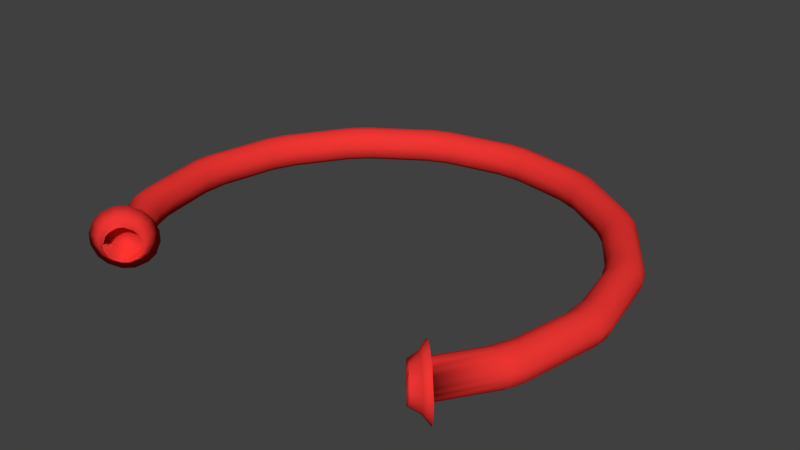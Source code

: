 # Source: devil_ring.blend  (saved by Blender 2.78.0; exported with 4.5.12 LTS)
import bpy
from mathutils import Matrix  # noqa: F401  (used for matrix-valued properties, if any)

bpy.ops.wm.read_factory_settings(use_empty=True)
scene = bpy.context.scene
scene.name = 'Scene'

# ---- collections
col_collection_1 = bpy.data.collections.new('Collection 1'); scene.collection.children.link(col_collection_1)

# ---- materials (node trees are filled in below, after node groups)
mat_material_001 = bpy.data.materials.new('Material.001')
mat_material_001.alpha_threshold = 0.0
mat_material_001.roughness = 0.5

# ---- material node trees
mat_material_001.use_nodes = True; mat_material_001.node_tree.nodes.clear()
_N = mat_material_001.node_tree.nodes; _L = mat_material_001.node_tree.links
n0 = _N.new('ShaderNodeOutputMaterial'); n0.name = 'Material Output'; n0.location = (300, 300)
n1 = _N.new('ShaderNodeBsdfDiffuse'); n1.name = 'Diffuse BSDF'; n1.location = (10, 300)
n1.inputs[0].default_value = (0.8689, 0.0371, 0.03324, 1.0)
_L.new(n1.outputs[0], n0.inputs[0])
n0.is_active_output = True

# ---- world
world_world = bpy.data.worlds.new('World'); scene.world = world_world
world_world.color = (0.05088, 0.05088, 0.05088)
world_world.use_sun_shadow = False
world_world.sun_shadow_jitter_overblur = 0.0
world_world.cycles.sampling_method = 'MANUAL'

# ---- meshes
me_torus = bpy.data.meshes.new('Torus')
me_torus.from_pydata([(1.067, 0.03064, 0.01247), (1.067, -0.03064, 0.01247), (1.067, -0.03064, -0.01247), (1.067, 0.03064, -0.01247), (1.034, -0.0375, 0.06275), (1.052, -0.03283, 0.04556), (1.052, 0.03283, 0.04556), (1.034, 0.0375, 0.06275), (1.001, 0.04305, 0.07526), (0.9763, 0.04924, 0.0745), (0.9763, -0.04924, 0.0745), (1.001, -0.04305, 0.07526), (0.9451, 0.05511, 0.061), (0.9281, 0.05895, 0.04383), (0.9281, -0.05895, 0.04383), (0.9451, -0.05511, 0.061), (0.915, 0.06145, -0.01175), (0.915, -0.06145, -0.01175), (0.915, -0.06145, 0.01175), (0.915, 0.06145, 0.01175), (0.9451, -0.05511, -0.061), (0.9281, -0.05895, -0.04383), (0.9281, 0.05895, -0.04383), (0.9451, 0.05511, -0.061), (0.9763, 0.04924, -0.0745), (1.001, 0.04305, -0.07526), (1.001, -0.04305, -0.07526), (0.9763, -0.04924, -0.0745), (1.034, 0.0375, -0.06275), (1.052, 0.03283, -0.04556), (1.052, -0.03283, -0.04556), (1.034, -0.0375, -0.06275), (0.9971, 0.3799, 0.01247), (0.9971, 0.3799, -0.01247), (0.9737, 0.4365, -0.01247), (0.9737, 0.4365, 0.01247), (0.9849, 0.3724, 0.04556), (0.9598, 0.4331, 0.04556), (0.9408, 0.4303, 0.06275), (0.9695, 0.361, 0.06275), (0.9088, 0.423, 0.07526), (0.8831, 0.4191, 0.0745), (0.9208, 0.3281, 0.0745), (0.9417, 0.3435, 0.07526), (0.852, 0.4126, 0.061), (0.8349, 0.4096, 0.04383), (0.88, 0.3007, 0.04383), (0.8942, 0.3107, 0.061), (0.8688, 0.2934, -0.01175), (0.8688, 0.2934, 0.01175), (0.8218, 0.4069, 0.01175), (0.8218, 0.4069, -0.01175), (0.88, 0.3007, -0.04383), (0.8349, 0.4096, -0.04383), (0.852, 0.4126, -0.061), (0.8942, 0.3107, -0.061), (0.8831, 0.4191, -0.0745), (0.9088, 0.423, -0.07526), (0.9417, 0.3435, -0.07526), (0.9208, 0.3281, -0.0745), (0.9408, 0.4303, -0.06275), (0.9598, 0.4331, -0.04556), (0.9849, 0.3724, -0.04556), (0.9695, 0.361, -0.06275), (0.7759, 0.7325, -0.01247), (0.7325, 0.7759, -0.01247), (0.7325, 0.7759, 0.01247), (0.7759, 0.7325, 0.01247), (0.721, 0.7674, 0.04556), (0.7045, 0.7576, 0.06275), (0.7576, 0.7045, 0.06275), (0.7674, 0.721, 0.04556), (0.6777, 0.7386, 0.07526), (0.6555, 0.7251, 0.0745), (0.7251, 0.6555, 0.0745), (0.7386, 0.6777, 0.07526), (0.7072, 0.6293, 0.061), (0.6293, 0.7072, 0.061), (0.6146, 0.698, 0.04383), (0.698, 0.6146, 0.04383), (0.6904, 0.6035, 0.01175), (0.6035, 0.6904, 0.01175), (0.6035, 0.6904, -0.01175), (0.6904, 0.6035, -0.01175), (0.6146, 0.698, -0.04383), (0.6293, 0.7072, -0.061), (0.7072, 0.6293, -0.061), (0.698, 0.6146, -0.04383), (0.6555, 0.7251, -0.0745), (0.6777, 0.7386, -0.07526), (0.7386, 0.6777, -0.07526), (0.7251, 0.6555, -0.0745), (0.7576, 0.7045, -0.06275), (0.7045, 0.7576, -0.06275), (0.721, 0.7674, -0.04556), (0.7674, 0.721, -0.04556), (0.3799, 0.9971, 0.01247), (0.4365, 0.9737, 0.01247), (0.4365, 0.9737, -0.01247), (0.3799, 0.9971, -0.01247), (0.4331, 0.9598, 0.04556), (0.3724, 0.9849, 0.04556), (0.361, 0.9695, 0.06275), (0.4303, 0.9408, 0.06275), (0.423, 0.9088, 0.07526), (0.3435, 0.9417, 0.07526), (0.3281, 0.9208, 0.0745), (0.4191, 0.8831, 0.0745), (0.4096, 0.8349, 0.04383), (0.4126, 0.852, 0.061), (0.3107, 0.8942, 0.061), (0.3007, 0.88, 0.04383), (0.4069, 0.8218, -0.01175), (0.4069, 0.8218, 0.01175), (0.2934, 0.8688, 0.01175), (0.2934, 0.8688, -0.01175), (0.4096, 0.8349, -0.04383), (0.3007, 0.88, -0.04383), (0.3107, 0.8942, -0.061), (0.4126, 0.852, -0.061), (0.4191, 0.8831, -0.0745), (0.3281, 0.9208, -0.0745), (0.3435, 0.9417, -0.07526), (0.423, 0.9088, -0.07526), (0.4331, 0.9598, -0.04556), (0.4303, 0.9408, -0.06275), (0.361, 0.9695, -0.06275), (0.3724, 0.9849, -0.04556), (0.03064, 1.067, 0.01247), (0.03064, 1.067, -0.01247), (-0.03064, 1.067, -0.01247), (-0.03064, 1.067, 0.01247), (0.0375, 1.034, 0.06275), (0.03283, 1.052, 0.04556), (-0.03283, 1.052, 0.04556), (-0.0375, 1.034, 0.06275), (0.04305, 1.001, 0.07526), (-0.04305, 1.001, 0.07526), (-0.04924, 0.9763, 0.0745), (0.04924, 0.9763, 0.0745), (-0.05895, 0.9281, 0.04383), (0.05895, 0.9281, 0.04383), (0.05511, 0.9451, 0.061), (-0.05511, 0.9451, 0.061), (0.06145, 0.915, -0.01175), (0.06145, 0.915, 0.01175), (-0.06145, 0.915, 0.01175), (-0.06145, 0.915, -0.01175), (-0.05895, 0.9281, -0.04383), (-0.05511, 0.9451, -0.061), (0.05511, 0.9451, -0.061), (0.05895, 0.9281, -0.04383), (0.04924, 0.9763, -0.0745), (-0.04924, 0.9763, -0.0745), (-0.04305, 1.001, -0.07526), (0.04305, 1.001, -0.07526), (-0.0375, 1.034, -0.06275), (-0.03283, 1.052, -0.04556), (0.03283, 1.052, -0.04556), (0.0375, 1.034, -0.06275), (-0.3799, 0.9971, 0.01247), (-0.3799, 0.9971, -0.01247), (-0.4365, 0.9737, -0.01247), (-0.4365, 0.9737, 0.01247), (-0.3724, 0.9849, 0.04556), (-0.4331, 0.9598, 0.04556), (-0.4303, 0.9408, 0.06275), (-0.361, 0.9695, 0.06275), (-0.3435, 0.9417, 0.07526), (-0.423, 0.9088, 0.07526), (-0.4191, 0.8831, 0.0745), (-0.3281, 0.9208, 0.0745), (-0.3007, 0.88, 0.04383), (-0.3107, 0.8942, 0.061), (-0.4126, 0.852, 0.061), (-0.4096, 0.8349, 0.04383), (-0.2934, 0.8688, -0.01175), (-0.2934, 0.8688, 0.01175), (-0.4069, 0.8218, 0.01175), (-0.4069, 0.8218, -0.01175), (-0.3007, 0.88, -0.04383), (-0.4096, 0.8349, -0.04383), (-0.4126, 0.852, -0.061), (-0.3107, 0.8942, -0.061), (-0.3281, 0.9208, -0.0745), (-0.4191, 0.8831, -0.0745), (-0.423, 0.9088, -0.07526), (-0.3435, 0.9417, -0.07526), (-0.361, 0.9695, -0.06275), (-0.4303, 0.9408, -0.06275), (-0.4331, 0.9598, -0.04556), (-0.3724, 0.9849, -0.04556), (-0.7325, 0.7759, -0.01247), (-0.7759, 0.7325, -0.01247), (-0.7759, 0.7325, 0.01247), (-0.7325, 0.7759, 0.01247), (-0.7674, 0.721, 0.04556), (-0.7576, 0.7045, 0.06275), (-0.7045, 0.7576, 0.06275), (-0.721, 0.7674, 0.04556), (-0.7386, 0.6777, 0.07526), (-0.7251, 0.6555, 0.0745), (-0.6555, 0.7251, 0.0745), (-0.6777, 0.7386, 0.07526), (-0.6146, 0.698, 0.04383), (-0.6293, 0.7072, 0.061), (-0.7072, 0.6293, 0.061), (-0.698, 0.6146, 0.04383), (-0.6904, 0.6035, 0.01175), (-0.6904, 0.6035, -0.01175), (-0.6035, 0.6904, -0.01175), (-0.6035, 0.6904, 0.01175), (-0.698, 0.6146, -0.04383), (-0.7072, 0.6293, -0.061), (-0.6293, 0.7072, -0.061), (-0.6146, 0.698, -0.04383), (-0.7251, 0.6555, -0.0745), (-0.7386, 0.6777, -0.07526), (-0.6777, 0.7386, -0.07526), (-0.6555, 0.7251, -0.0745), (-0.7576, 0.7045, -0.06275), (-0.7674, 0.721, -0.04556), (-0.721, 0.7674, -0.04556), (-0.7045, 0.7576, -0.06275), (-0.9971, 0.3799, 0.01247), (-0.9737, 0.4365, 0.01247), (-0.9737, 0.4365, -0.01247), (-0.9971, 0.3799, -0.01247), (-0.9849, 0.3724, 0.04556), (-0.9695, 0.361, 0.06275), (-0.9408, 0.4303, 0.06275), (-0.9598, 0.4331, 0.04556), (-0.9208, 0.3281, 0.0745), (-0.8831, 0.4191, 0.0745), (-0.9088, 0.423, 0.07526), (-0.9417, 0.3435, 0.07526), (-0.88, 0.3007, 0.04383), (-0.8349, 0.4096, 0.04383), (-0.852, 0.4126, 0.061), (-0.8942, 0.3107, 0.061), (-0.8688, 0.2934, 0.01175), (-0.8688, 0.2934, -0.01175), (-0.8218, 0.4069, -0.01175), (-0.8218, 0.4069, 0.01175), (-0.88, 0.3007, -0.04383), (-0.8942, 0.3107, -0.061), (-0.852, 0.4126, -0.061), (-0.8349, 0.4096, -0.04383), (-0.9417, 0.3435, -0.07526), (-0.9088, 0.423, -0.07526), (-0.8831, 0.4191, -0.0745), (-0.9208, 0.3281, -0.0745), (-0.9408, 0.4303, -0.06275), (-0.9695, 0.361, -0.06275), (-0.9849, 0.3724, -0.04556), (-0.9598, 0.4331, -0.04556), (-1.067, -0.03064, 0.01247), (-1.067, 0.03064, 0.01247), (-1.067, 0.03064, -0.01247), (-1.067, -0.03064, -0.01247), (-1.052, 0.03283, 0.04556), (-1.052, -0.03283, 0.04556), (-1.034, -0.0375, 0.06275), (-1.034, 0.0375, 0.06275), (-1.001, 0.04305, 0.07526), (-1.001, -0.04305, 0.07526), (-0.9763, -0.04924, 0.0745), (-0.9763, 0.04924, 0.0745), (-0.9451, -0.05511, 0.061), (-0.9281, -0.05895, 0.04383), (-0.9281, 0.05895, 0.04383), (-0.9451, 0.05511, 0.061), (-0.915, -0.06145, -0.01175), (-0.915, 0.06145, -0.01175), (-0.915, 0.06145, 0.01175), (-0.915, -0.06145, 0.01175), (-0.9281, 0.05895, -0.04383), (-0.9281, -0.05895, -0.04383), (-0.9451, -0.05511, -0.061), (-0.9451, 0.05511, -0.061), (-0.9763, 0.04924, -0.0745), (-0.9763, -0.04924, -0.0745), (-1.001, -0.04305, -0.07526), (-1.001, 0.04305, -0.07526), (-1.034, 0.0375, -0.06275), (-1.034, -0.0375, -0.06275), (-1.052, -0.03283, -0.04556), (-1.052, 0.03283, -0.04556), (-0.9971, -0.3799, 0.01247), (-0.9971, -0.3799, -0.01247), (-0.9737, -0.4365, -0.01247), (-0.9737, -0.4365, 0.01247), (-0.9849, -0.3724, 0.04556), (-0.9598, -0.4331, 0.04556), (-0.9408, -0.4303, 0.06275), (-0.9695, -0.361, 0.06275), (-0.9088, -0.423, 0.07526), (-0.8831, -0.4191, 0.0745), (-0.9208, -0.3281, 0.0745), (-0.9417, -0.3435, 0.07526), (-0.8942, -0.3107, 0.061), (-0.852, -0.4126, 0.061), (-0.8349, -0.4096, 0.04383), (-0.88, -0.3007, 0.04383), (-0.8688, -0.2934, -0.01175), (-0.8688, -0.2934, 0.01175), (-0.8218, -0.4069, 0.01175), (-0.8218, -0.4069, -0.01175), (-0.88, -0.3007, -0.04383), (-0.8349, -0.4096, -0.04383), (-0.852, -0.4126, -0.061), (-0.8942, -0.3107, -0.061), (-0.8831, -0.4191, -0.0745), (-0.9088, -0.423, -0.07526), (-0.9417, -0.3435, -0.07526), (-0.9208, -0.3281, -0.0745), (-0.9849, -0.3724, -0.04556), (-0.9695, -0.361, -0.06275), (-0.9408, -0.4303, -0.06275), (-0.9598, -0.4331, -0.04556), (-0.7759, -0.7325, -0.01247), (-0.7759, -0.7325, 0.01247), (-0.7576, -0.7045, 0.06275), (-0.7674, -0.721, 0.04556), (-0.7251, -0.6555, 0.0745), (-0.7386, -0.6777, 0.07526), (-0.698, -0.6146, 0.04383), (-0.7072, -0.6293, 0.061), (-0.6904, -0.6035, 0.01175), (-0.6904, -0.6035, -0.01175), (-0.7072, -0.6293, -0.061), (-0.698, -0.6146, -0.04383), (-0.7386, -0.6777, -0.07526), (-0.7251, -0.6555, -0.0745), (-0.7674, -0.721, -0.04556), (-0.7576, -0.7045, -0.06275), (0.7759, -0.7325, 0.01247), (0.7759, -0.7325, -0.01247), (0.7674, -0.721, 0.04556), (0.7576, -0.7045, 0.06275), (0.7386, -0.6777, 0.07526), (0.7251, -0.6555, 0.0745), (0.7072, -0.6293, 0.061), (0.698, -0.6146, 0.04383), (0.6904, -0.6035, -0.01175), (0.6904, -0.6035, 0.01175), (0.698, -0.6146, -0.04383), (0.7072, -0.6293, -0.061), (0.7251, -0.6555, -0.0745), (0.7386, -0.6777, -0.07526), (0.7576, -0.7045, -0.06275), (0.7674, -0.721, -0.04556), (0.9737, -0.4365, 0.01247), (0.9737, -0.4365, -0.01247), (0.9971, -0.3799, -0.01247), (0.9971, -0.3799, 0.01247), (0.9849, -0.3724, 0.04556), (0.9695, -0.361, 0.06275), (0.9408, -0.4303, 0.06275), (0.9598, -0.4331, 0.04556), (0.9417, -0.3435, 0.07526), (0.9208, -0.3281, 0.0745), (0.8831, -0.4191, 0.0745), (0.9088, -0.423, 0.07526), (0.852, -0.4126, 0.061), (0.8942, -0.3107, 0.061), (0.88, -0.3007, 0.04383), (0.8349, -0.4096, 0.04383), (0.8218, -0.4069, -0.01175), (0.8218, -0.4069, 0.01175), (0.8688, -0.2934, 0.01175), (0.8688, -0.2934, -0.01175), (0.88, -0.3007, -0.04383), (0.8942, -0.3107, -0.061), (0.852, -0.4126, -0.061), (0.8349, -0.4096, -0.04383), (0.9208, -0.3281, -0.0745), (0.9417, -0.3435, -0.07526), (0.9088, -0.423, -0.07526), (0.8831, -0.4191, -0.0745), (0.9598, -0.4331, -0.04556), (0.9408, -0.4303, -0.06275), (0.9695, -0.361, -0.06275), (0.9849, -0.3724, -0.04556), (-0.8775, -0.7214, -0.02513), (-0.7865, -0.7252, -0.01259), (-0.8294, -0.7146, -0.01738), (-0.8775, -0.7214, 0.02513), (-0.7865, -0.7252, 0.01259), (-0.8294, -0.7146, 0.01738), (-0.8605, -0.7059, 0.08125), (-0.7766, -0.7155, 0.04611), (-0.8171, -0.7026, 0.05919), (-0.8365, -0.6795, 0.1171), (-0.7633, -0.7027, 0.06424), (-0.7998, -0.6849, 0.084), (-0.7962, -0.6407, 0.1405), (-0.7401, -0.6796, 0.07783), (-0.7704, -0.6556, 0.1014), (-0.7604, -0.6049, 0.1405), (-0.7215, -0.661, 0.07783), (-0.7455, -0.6308, 0.1014), (-0.7217, -0.5647, 0.1171), (-0.6985, -0.6379, 0.06432), (-0.7163, -0.6014, 0.08406), (-0.6954, -0.5408, 0.08134), (-0.6859, -0.6248, 0.04624), (-0.6988, -0.5842, 0.05931), (-0.6799, -0.5238, 0.02513), (-0.6761, -0.6149, 0.01259), (-0.6867, -0.572, 0.01739), (-0.6799, -0.5238, -0.02513), (-0.6761, -0.6149, -0.01259), (-0.6867, -0.572, -0.01739), (-0.6954, -0.5408, -0.08134), (-0.6859, -0.6248, -0.04624), (-0.6988, -0.5842, -0.05931), (-0.7217, -0.5647, -0.1171), (-0.6985, -0.6379, -0.06432), (-0.7163, -0.6014, -0.08406), (-0.7604, -0.6049, -0.1405), (-0.7215, -0.661, -0.07783), (-0.7455, -0.6308, -0.1014), (-0.7962, -0.6407, -0.1405), (-0.7401, -0.6796, -0.07783), (-0.7704, -0.6556, -0.1014), (-0.8605, -0.7059, -0.08125), (-0.7766, -0.7155, -0.04611), (-0.8171, -0.7026, -0.05919), (-0.8365, -0.6795, -0.1171), (-0.7633, -0.7027, -0.06424), (-0.7998, -0.6849, -0.084), (0.8775, -0.7214, 0.02513), (0.7865, -0.7252, 0.01259), (0.8294, -0.7146, 0.01738), (0.8775, -0.7214, -0.02513), (0.7865, -0.7252, -0.01259), (0.8294, -0.7146, -0.01738), (0.8365, -0.6795, 0.1171), (0.7633, -0.7027, 0.06424), (0.7998, -0.6849, 0.084), (0.8605, -0.7059, 0.08125), (0.7766, -0.7155, 0.04611), (0.8171, -0.7026, 0.05919), (0.7604, -0.6049, 0.1405), (0.7215, -0.661, 0.07783), (0.7455, -0.6308, 0.1014), (0.7962, -0.6407, 0.1405), (0.7401, -0.6796, 0.07783), (0.7704, -0.6556, 0.1014), (0.6954, -0.5408, 0.08134), (0.6859, -0.6248, 0.04624), (0.6988, -0.5842, 0.05931), (0.7217, -0.5647, 0.1171), (0.6985, -0.6379, 0.06432), (0.7163, -0.6014, 0.08406), (0.6799, -0.5238, -0.02513), (0.6761, -0.6149, -0.01259), (0.6867, -0.572, -0.01739), (0.6799, -0.5238, 0.02513), (0.6761, -0.6149, 0.01259), (0.6867, -0.572, 0.01739), (0.6954, -0.5408, -0.08134), (0.6859, -0.6248, -0.04624), (0.6988, -0.5842, -0.05931), (0.7217, -0.5647, -0.1171), (0.6985, -0.6379, -0.06432), (0.7163, -0.6014, -0.08406), (0.7962, -0.6407, -0.1405), (0.7401, -0.6796, -0.07783), (0.7704, -0.6556, -0.1014), (0.7604, -0.6049, -0.1405), (0.7215, -0.661, -0.07783), (0.7455, -0.6308, -0.1014), (0.8605, -0.7059, -0.08125), (0.7766, -0.7155, -0.04611), (0.8171, -0.7026, -0.05919), (0.8365, -0.6795, -0.1171), (0.7633, -0.7027, -0.06424), (0.7998, -0.6849, -0.084)], [], [(7, 39, 43, 8), (357, 4, 11, 360), (361, 10, 15, 365), (366, 14, 18, 370), (23, 55, 59, 24), (373, 20, 27, 376), (377, 26, 31, 382), (0, 32, 36, 6), (38, 70, 75, 40), (41, 74, 76, 44), (45, 79, 80, 50), (51, 83, 87, 53), (54, 86, 91, 56), (57, 90, 92, 60), (94, 124, 98, 65), (35, 67, 71, 37), (69, 103, 104, 72), (73, 107, 109, 77), (78, 108, 113, 81), (82, 112, 116, 84), (85, 119, 120, 88), (89, 123, 125, 93), (127, 158, 129, 99), (66, 97, 100, 68), (102, 132, 136, 105), (106, 139, 142, 110), (111, 141, 145, 114), (115, 144, 151, 117), (118, 150, 152, 121), (122, 155, 159, 126), (131, 160, 164, 134), (96, 128, 133, 101), (157, 191, 161, 130), (138, 171, 173, 143), (140, 172, 177, 146), (147, 176, 180, 148), (149, 183, 184, 153), (154, 187, 188, 156), (163, 195, 199, 165), (135, 167, 168, 137), (190, 222, 192, 162), (170, 202, 205, 174), (175, 204, 211, 178), (179, 210, 215, 181), (182, 214, 219, 185), (186, 218, 223, 189), (194, 225, 231, 196), (166, 198, 203, 169), (221, 255, 226, 193), (201, 233, 238, 206), (207, 237, 243, 208), (209, 242, 247, 212), (213, 246, 250, 216), (217, 249, 252, 220), (224, 257, 260, 228), (197, 230, 234, 200), (254, 287, 258, 227), (232, 267, 271, 239), (236, 270, 274, 240), (241, 273, 276, 244), (245, 279, 280, 251), (248, 283, 284, 253), (286, 316, 289, 259), (229, 263, 264, 235), (262, 295, 299, 265), (266, 298, 300, 268), (269, 303, 305, 275), (272, 304, 308, 277), (278, 311, 315, 281), (282, 314, 317, 285), (319, 334, 320, 290), (256, 288, 292, 261), (294, 322, 325, 296), (297, 324, 327, 301), (302, 326, 328, 306), (307, 329, 331, 309), (310, 330, 333, 312), (313, 332, 335, 318), (291, 321, 323, 293), (336, 352, 359, 338), (351, 380, 353, 337), (341, 362, 364, 342), (343, 367, 369, 345), (344, 368, 375, 346), (347, 374, 379, 348), (349, 378, 381, 350), (339, 358, 363, 340), (383, 30, 2, 354), (9, 42, 47, 12), (13, 46, 49, 19), (371, 17, 21, 372), (16, 48, 52, 22), (25, 58, 63, 28), (61, 95, 64, 34), (3, 29, 62, 33), (0, 1, 2, 3), (4, 5, 6, 7), (8, 9, 10, 11), (12, 13, 14, 15), (16, 17, 18, 19), (20, 21, 22, 23), (24, 25, 26, 27), (28, 29, 30, 31), (32, 33, 34, 35), (36, 37, 38, 39), (40, 41, 42, 43), (44, 45, 46, 47), (48, 49, 50, 51), (52, 53, 54, 55), (56, 57, 58, 59), (60, 61, 62, 63), (64, 65, 66, 67), (68, 69, 70, 71), (72, 73, 74, 75), (76, 77, 78, 79), (80, 81, 82, 83), (84, 85, 86, 87), (88, 89, 90, 91), (92, 93, 94, 95), (96, 97, 98, 99), (100, 101, 102, 103), (104, 105, 106, 107), (108, 109, 110, 111), (112, 113, 114, 115), (116, 117, 118, 119), (120, 121, 122, 123), (124, 125, 126, 127), (128, 129, 130, 131), (132, 133, 134, 135), (136, 137, 138, 139), (140, 141, 142, 143), (144, 145, 146, 147), (148, 149, 150, 151), (152, 153, 154, 155), (156, 157, 158, 159), (160, 161, 162, 163), (164, 165, 166, 167), (168, 169, 170, 171), (172, 173, 174, 175), (176, 177, 178, 179), (180, 181, 182, 183), (184, 185, 186, 187), (188, 189, 190, 191), (192, 193, 194, 195), (196, 197, 198, 199), (200, 201, 202, 203), (204, 205, 206, 207), (208, 209, 210, 211), (212, 213, 214, 215), (216, 217, 218, 219), (220, 221, 222, 223), (224, 225, 226, 227), (228, 229, 230, 231), (232, 233, 234, 235), (236, 237, 238, 239), (240, 241, 242, 243), (244, 245, 246, 247), (248, 249, 250, 251), (252, 253, 254, 255), (256, 257, 258, 259), (260, 261, 262, 263), (264, 265, 266, 267), (268, 269, 270, 271), (272, 273, 274, 275), (276, 277, 278, 279), (280, 281, 282, 283), (284, 285, 286, 287), (288, 289, 290, 291), (292, 293, 294, 295), (296, 297, 298, 299), (300, 301, 302, 303), (304, 305, 306, 307), (308, 309, 310, 311), (312, 313, 314, 315), (316, 317, 318, 319), (384, 426, 429, 423, 420, 417, 414, 411, 408, 405, 402, 399, 396, 393, 390, 387), (394, 397, 325, 322), (400, 403, 327, 324), (406, 409, 328, 326), (412, 415, 331, 329), (418, 421, 333, 330), (424, 430, 335, 332), (336, 338, 442, 433), (432, 441, 438, 447, 444, 453, 450, 459, 456, 462, 465, 471, 468, 477, 474, 435), (341, 342, 454, 445), (343, 345, 460, 451), (344, 346, 463, 457), (463, 346, 347, 466), (347, 348, 472, 466), (350, 351, 475, 478), (352, 353, 354, 355), (356, 357, 358, 359), (360, 361, 362, 363), (364, 365, 366, 367), (368, 369, 370, 371), (372, 373, 374, 375), (376, 377, 378, 379), (380, 381, 382, 383), (207, 208, 211, 204), (60, 92, 95, 61), (96, 101, 100, 97), (291, 293, 292, 288), (44, 76, 79, 45), (345, 369, 368, 344), (115, 117, 116, 112), (296, 325, 324, 297), (143, 173, 172, 140), (101, 133, 132, 102), (307, 309, 308, 304), (236, 240, 243, 237), (72, 104, 107, 73), (328, 409, 412, 329), (163, 165, 164, 160), (337, 353, 352, 336), (268, 300, 303, 269), (349, 350, 478, 469), (179, 181, 180, 176), (272, 277, 276, 273), (12, 47, 46, 13), (35, 37, 36, 32), (312, 333, 332, 313), (235, 264, 267, 232), (156, 188, 191, 157), (4, 357, 356, 5), (88, 120, 123, 89), (51, 53, 52, 48), (206, 238, 237, 207), (147, 148, 151, 144), (20, 373, 372, 21), (178, 211, 210, 179), (117, 151, 150, 118), (256, 261, 260, 257), (28, 63, 62, 29), (16, 22, 21, 17), (251, 280, 283, 248), (78, 81, 80, 79), (439, 442, 338, 339), (220, 252, 255, 221), (131, 134, 133, 128), (162, 192, 195, 163), (373, 376, 379, 374), (209, 212, 215, 210), (111, 114, 113, 108), (56, 91, 90, 57), (357, 360, 363, 358), (0, 6, 5, 1), (40, 75, 74, 41), (281, 315, 314, 282), (320, 385, 388, 321), (166, 169, 168, 167), (302, 306, 305, 303), (194, 196, 199, 195), (293, 323, 322, 294), (265, 299, 298, 266), (427, 334, 335, 430), (182, 185, 184, 183), (146, 177, 176, 147), (346, 375, 374, 347), (45, 50, 49, 46), (326, 327, 403, 406), (8, 43, 42, 9), (269, 275, 274, 270), (224, 228, 231, 225), (165, 199, 198, 166), (68, 100, 103, 69), (338, 359, 358, 339), (348, 349, 469, 472), (130, 161, 160, 131), (149, 153, 152, 150), (114, 145, 144, 115), (17, 371, 370, 18), (241, 244, 247, 242), (84, 116, 119, 85), (339, 340, 448, 439), (309, 331, 330, 310), (64, 95, 94, 65), (1, 355, 354, 2), (208, 243, 242, 209), (24, 59, 58, 25), (89, 93, 92, 90), (353, 380, 383, 354), (289, 316, 319, 290), (135, 137, 136, 132), (98, 124, 127, 99), (73, 77, 76, 74), (193, 226, 225, 194), (213, 216, 219, 214), (181, 215, 214, 182), (340, 341, 445, 448), (253, 284, 287, 254), (13, 19, 18, 14), (297, 301, 300, 298), (53, 87, 86, 54), (106, 110, 109, 107), (377, 382, 381, 378), (239, 271, 270, 236), (227, 258, 257, 224), (161, 191, 190, 162), (361, 365, 364, 362), (197, 200, 203, 198), (33, 62, 61, 34), (421, 424, 332, 333), (170, 174, 173, 171), (313, 318, 317, 314), (277, 308, 311, 278), (37, 71, 70, 38), (122, 126, 125, 123), (348, 379, 378, 349), (261, 292, 295, 262), (258, 287, 286, 259), (229, 235, 234, 230), (41, 44, 47, 42), (340, 363, 362, 341), (282, 285, 284, 283), (245, 251, 250, 246), (81, 113, 112, 82), (306, 328, 329, 307), (186, 189, 188, 187), (134, 164, 167, 135), (266, 268, 271, 267), (342, 343, 451, 454), (6, 36, 39, 7), (148, 180, 183, 149), (129, 158, 157, 130), (65, 98, 97, 66), (30, 383, 382, 31), (85, 88, 91, 86), (57, 60, 63, 58), (22, 52, 55, 23), (397, 400, 324, 325), (126, 159, 158, 127), (154, 156, 159, 155), (14, 366, 365, 15), (318, 335, 334, 319), (290, 320, 321, 291), (2, 30, 29, 3), (110, 142, 141, 111), (138, 143, 142, 139), (99, 129, 128, 96), (240, 274, 273, 241), (185, 219, 218, 186), (25, 28, 31, 26), (196, 231, 230, 197), (50, 80, 83, 51), (69, 72, 75, 70), (169, 203, 202, 170), (9, 12, 15, 10), (212, 247, 246, 213), (192, 222, 221, 193), (217, 220, 223, 218), (102, 105, 104, 103), (366, 370, 369, 367), (310, 312, 315, 311), (275, 305, 304, 272), (226, 255, 254, 227), (201, 206, 205, 202), (34, 64, 67, 35), (342, 364, 367, 343), (118, 121, 120, 119), (175, 178, 177, 172), (294, 296, 299, 295), (137, 168, 171, 138), (259, 289, 288, 256), (278, 281, 280, 279), (232, 239, 238, 233), (415, 418, 330, 331), (77, 109, 108, 78), (38, 40, 43, 39), (153, 184, 187, 154), (26, 377, 376, 27), (344, 457, 460, 345), (228, 260, 263, 229), (54, 56, 59, 55), (19, 49, 48, 16), (248, 253, 252, 249), (200, 234, 233, 201), (10, 361, 360, 11), (350, 381, 380, 351), (391, 394, 322, 323), (121, 152, 155, 122), (93, 125, 124, 94), (82, 84, 87, 83), (3, 33, 32, 0), (301, 327, 326, 302), (23, 24, 27, 20), (285, 317, 316, 286), (140, 146, 145, 141), (262, 265, 264, 263), (105, 136, 139, 106), (336, 433, 436, 337), (216, 250, 249, 217), (189, 223, 222, 190), (174, 205, 204, 175), (66, 68, 71, 67), (355, 356, 359, 352), (244, 276, 279, 245), (7, 8, 11, 4), (371, 372, 375, 368), (355, 1, 5, 356), (388, 391, 323, 321), (436, 475, 351, 337), (384, 387, 389, 386), (386, 389, 388, 385), (390, 393, 395, 392), (392, 395, 394, 391), (396, 399, 401, 398), (398, 401, 400, 397), (402, 405, 407, 404), (404, 407, 406, 403), (408, 411, 413, 410), (410, 413, 412, 409), (414, 417, 419, 416), (416, 419, 418, 415), (420, 423, 425, 422), (422, 425, 424, 421), (429, 426, 428, 431), (431, 428, 427, 430), (432, 435, 437, 434), (434, 437, 436, 433), (438, 441, 443, 440), (440, 443, 442, 439), (444, 447, 449, 446), (446, 449, 448, 445), (450, 453, 455, 452), (452, 455, 454, 451), (456, 459, 461, 458), (458, 461, 460, 457), (465, 462, 464, 467), (467, 464, 463, 466), (468, 471, 473, 470), (470, 473, 472, 469), (474, 477, 479, 476), (476, 479, 478, 475), (405, 408, 410, 407), (407, 410, 409, 406), (471, 465, 467, 473), (473, 467, 466, 472), (447, 438, 440, 449), (449, 440, 439, 448), (426, 384, 386, 428), (428, 386, 385, 427), (423, 429, 431, 425), (425, 431, 430, 424), (399, 402, 404, 401), (401, 404, 403, 400), (477, 468, 470, 479), (479, 470, 469, 478), (435, 474, 476, 437), (437, 476, 475, 436), (453, 444, 446, 455), (455, 446, 445, 454), (417, 420, 422, 419), (419, 422, 421, 418), (459, 450, 452, 461), (461, 452, 451, 460), (393, 396, 398, 395), (395, 398, 397, 394), (411, 414, 416, 413), (413, 416, 415, 412), (462, 456, 458, 464), (464, 458, 457, 463), (387, 390, 392, 389), (389, 392, 391, 388), (441, 432, 434, 443), (443, 434, 433, 442), (320, 334, 427, 385)])
me_torus.polygons.foreach_set('use_smooth', [True] * 466)
_uv = me_torus.uv_layers.new(name='UVMap')
_uv.uv.foreach_set('vector', [0.8628, 0.5619, 0.7949, 0.5785, 0.7922, 0.5584, 0.8562, 0.5443, 0.9315, 0.5267, 0.879, 0.5557, 0.8731, 0.5387, 0.9218, 0.5153, 0.9141, 0.5042, 0.8686, 0.5226, 0.8645, 0.5038, 0.9068, 0.491, 0.9024, 0.4778, 0.8617, 0.4859, 0.8601, 0.4648, 0.8994, 0.4621, 0.8449, 0.4032, 0.7885, 0.3963, 0.7903, 0.3735, 0.8501, 0.3834, 0.907, 0.4188, 0.8642, 0.407, 0.8682, 0.3881, 0.9141, 0.4054, 0.9217, 0.394, 0.8724, 0.3719, 0.8778, 0.3548, 0.9311, 0.3819, 0.8762, 0.5949, 0.8015, 0.6154, 0.7978, 0.596, 0.8691, 0.5774, 0.7761, 0.5818, 0.7021, 0.59, 0.7013, 0.5686, 0.7722, 0.5614, 0.7687, 0.5417, 0.7011, 0.5478, 0.701, 0.5228, 0.7652, 0.5181, 0.7628, 0.4953, 0.701, 0.4984, 0.7011, 0.4696, 0.7612, 0.4682, 0.7612, 0.4437, 0.7012, 0.4436, 0.7012, 0.4148, 0.7627, 0.4168, 0.7653, 0.394, 0.7015, 0.3906, 0.7019, 0.3658, 0.7689, 0.3708, 0.7723, 0.3515, 0.7024, 0.345, 0.7032, 0.3237, 0.776, 0.3315, 0.6855, 0.3042, 0.6079, 0.2999, 0.6084, 0.2799, 0.6874, 0.2844, 0.7834, 0.619, 0.7046, 0.6286, 0.703, 0.6084, 0.7797, 0.5994, 0.6821, 0.5916, 0.6058, 0.595, 0.6062, 0.5732, 0.6799, 0.57, 0.6777, 0.5489, 0.6069, 0.5516, 0.6077, 0.5259, 0.6755, 0.5236, 0.6741, 0.4991, 0.6084, 0.5006, 0.609, 0.4705, 0.673, 0.4696, 0.6732, 0.4431, 0.6091, 0.4432, 0.6088, 0.4129, 0.6744, 0.4137, 0.6762, 0.3893, 0.6086, 0.3878, 0.6082, 0.3618, 0.6788, 0.3643, 0.6812, 0.3436, 0.6079, 0.3405, 0.6079, 0.3186, 0.6835, 0.3224, 0.589, 0.2994, 0.5101, 0.2977, 0.51, 0.2774, 0.59, 0.2793, 0.686, 0.6303, 0.6061, 0.6341, 0.6057, 0.6138, 0.6842, 0.6101, 0.5854, 0.5956, 0.5084, 0.5963, 0.5095, 0.5745, 0.5842, 0.5735, 0.5828, 0.5521, 0.5108, 0.5527, 0.5122, 0.5268, 0.5814, 0.526, 0.5804, 0.5005, 0.5133, 0.5011, 0.5141, 0.4706, 0.5798, 0.4701, 0.5799, 0.4427, 0.5142, 0.443, 0.5137, 0.4124, 0.5809, 0.4124, 0.5823, 0.3869, 0.5131, 0.3867, 0.5122, 0.3604, 0.5843, 0.3612, 0.5861, 0.3396, 0.5113, 0.3388, 0.5107, 0.3165, 0.5877, 0.3179, 0.4888, 0.6353, 0.4095, 0.6335, 0.4104, 0.6135, 0.4886, 0.615, 0.5873, 0.6347, 0.5074, 0.6352, 0.5077, 0.6149, 0.5866, 0.6143, 0.4911, 0.2978, 0.4116, 0.2983, 0.4108, 0.2778, 0.4914, 0.2774, 0.4866, 0.5526, 0.4149, 0.552, 0.4167, 0.5263, 0.4856, 0.5264, 0.4851, 0.501, 0.4179, 0.5011, 0.4188, 0.4707, 0.4845, 0.4702, 0.4846, 0.4426, 0.4188, 0.4433, 0.418, 0.4127, 0.4854, 0.4119, 0.4864, 0.3863, 0.417, 0.3873, 0.4155, 0.361, 0.4879, 0.3603, 0.4892, 0.3384, 0.4141, 0.3394, 0.4128, 0.3171, 0.4903, 0.3165, 0.3911, 0.633, 0.3133, 0.6287, 0.3149, 0.6091, 0.3917, 0.6129, 0.4881, 0.5963, 0.4116, 0.595, 0.4132, 0.5734, 0.4875, 0.5741, 0.3924, 0.2988, 0.3128, 0.3026, 0.3108, 0.2822, 0.3921, 0.2783, 0.391, 0.5515, 0.321, 0.5496, 0.3233, 0.5248, 0.3905, 0.5257, 0.3901, 0.5005, 0.3247, 0.5004, 0.3256, 0.4711, 0.3897, 0.4704, 0.3896, 0.4431, 0.3253, 0.4445, 0.3239, 0.415, 0.3899, 0.4129, 0.3905, 0.3874, 0.3222, 0.3902, 0.3197, 0.3646, 0.3913, 0.3615, 0.3919, 0.3397, 0.3173, 0.3433, 0.3149, 0.3214, 0.3923, 0.3177, 0.2952, 0.6274, 0.2197, 0.6192, 0.2227, 0.6004, 0.2966, 0.6079, 0.3915, 0.5945, 0.3167, 0.5912, 0.3189, 0.5702, 0.3915, 0.5727, 0.2937, 0.3044, 0.2151, 0.3141, 0.2112, 0.294, 0.292, 0.2839, 0.2981, 0.5485, 0.2319, 0.5446, 0.2347, 0.5217, 0.2981, 0.5238, 0.298, 0.4997, 0.2367, 0.4989, 0.2375, 0.472, 0.2976, 0.4709, 0.2972, 0.4448, 0.2368, 0.4475, 0.2344, 0.4202, 0.2968, 0.4158, 0.2964, 0.3913, 0.2314, 0.397, 0.2273, 0.3731, 0.2961, 0.366, 0.2956, 0.3449, 0.2234, 0.3531, 0.2191, 0.3321, 0.2947, 0.3231, 0.2024, 0.6164, 0.1317, 0.6003, 0.1373, 0.5834, 0.2053, 0.5979, 0.2972, 0.59, 0.2256, 0.5835, 0.2288, 0.5639, 0.2979, 0.569, 0.1965, 0.3178, 0.1222, 0.3384, 0.1144, 0.3199, 0.1925, 0.2977, 0.2106, 0.5426, 0.1519, 0.5349, 0.156, 0.5154, 0.2117, 0.52, 0.2122, 0.4983, 0.1584, 0.4963, 0.1594, 0.4735, 0.2119, 0.4721, 0.2111, 0.4485, 0.1584, 0.4528, 0.1546, 0.4299, 0.2095, 0.4222, 0.2077, 0.3998, 0.1501, 0.4104, 0.1434, 0.3901, 0.2053, 0.3764, 0.2028, 0.3565, 0.1369, 0.3729, 0.1294, 0.3546, 0.1997, 0.3358, 0.1055, 0.346, 0.0456, 0.3852, 0.03147, 0.3724, 0.09667, 0.3279, 0.2073, 0.581, 0.1422, 0.5684, 0.1474, 0.5514, 0.2094, 0.5614, 0.1263, 0.5637, 0.07477, 0.5409, 0.08267, 0.529, 0.1308, 0.5471, 0.134, 0.5313, 0.08888, 0.5176, 0.0944, 0.5042, 0.1368, 0.5127, 0.1384, 0.4949, 0.09795, 0.4909, 0.09914, 0.475, 0.1386, 0.4739, 0.1372, 0.455, 0.09762, 0.4607, 0.09297, 0.445, 0.1342, 0.4337, 0.1302, 0.4154, 0.087, 0.4318, 0.07806, 0.4186, 0.125, 0.3961, 0.1193, 0.3795, 0.06869, 0.4075, 0.05717, 0.3958, 0.1124, 0.3617, 0.03514, 0.3982, 0.01682, 0.4527, 6.13e-05, 0.4582, 0.01934, 0.3878, 0.116, 0.5947, 0.05668, 0.564, 0.06677, 0.5514, 0.1219, 0.5784, 0.06395, 0.533, 0.0405, 0.5025, 0.04822, 0.4992, 0.07152, 0.5223, 0.07707, 0.5122, 0.05395, 0.495, 0.05876, 0.4893, 0.08179, 0.5002, 0.08432, 0.4889, 0.0615, 0.4832, 0.06265, 0.4757, 0.08515, 0.4753, 0.08378, 0.4633, 0.0616, 0.4689, 0.05791, 0.4619, 0.07987, 0.45, 0.07432, 0.4389, 0.05295, 0.4569, 0.04587, 0.4528, 0.06651, 0.4273, 0.05797, 0.4175, 0.03808, 0.4509, 0.02817, 0.4508, 0.04683, 0.4073, 0.04519, 0.5534, 0.01832, 0.5047, 0.03161, 0.5044, 0.05604, 0.5426, 0.9842, 0.4793, 0.9643, 0.536, 0.9512, 0.526, 0.9714, 0.4816, 0.9761, 0.428, 0.9518, 0.3816, 0.9646, 0.3706, 0.9939, 0.4299, 0.9474, 0.4764, 0.9256, 0.4972, 0.9195, 0.4855, 0.9417, 0.4715, 0.9379, 0.4659, 0.9155, 0.4744, 0.9132, 0.461, 0.9355, 0.4586, 0.9357, 0.4517, 0.9133, 0.449, 0.9157, 0.4356, 0.9381, 0.4444, 0.9421, 0.4387, 0.9198, 0.4242, 0.926, 0.4123, 0.9481, 0.4337, 0.9552, 0.4303, 0.933, 0.4021, 0.9422, 0.3913, 0.9648, 0.4284, 0.9623, 0.4815, 0.9416, 0.5172, 0.9324, 0.507, 0.9539, 0.4796, 0.9405, 0.3709, 0.8831, 0.3397, 0.89, 0.3229, 0.9524, 0.3575, 0.8506, 0.5275, 0.7903, 0.539, 0.7886, 0.5161, 0.8451, 0.5077, 0.8415, 0.4885, 0.7874, 0.494, 0.7868, 0.4679, 0.839, 0.4657, 0.8994, 0.4478, 0.86, 0.446, 0.8616, 0.4249, 0.9023, 0.432, 0.8392, 0.4451, 0.7867, 0.4444, 0.7873, 0.4182, 0.8414, 0.4223, 0.8554, 0.3668, 0.7921, 0.3543, 0.7946, 0.3343, 0.8614, 0.3493, 0.7793, 0.3142, 0.704, 0.3057, 0.7055, 0.286, 0.7826, 0.295, 0.8735, 0.3164, 0.8671, 0.3339, 0.797, 0.3171, 0.8004, 0.2982, 0.8762, 0.5949, 0.8926, 0.5878, 0.9005, 0.6032, 0.8827, 0.6114, 0.879, 0.5557, 0.8849, 0.5707, 0.8691, 0.5774, 0.8628, 0.5619, 0.8562, 0.5443, 0.8506, 0.5275, 0.8686, 0.5226, 0.8731, 0.5387, 0.8451, 0.5077, 0.8415, 0.4885, 0.8617, 0.4859, 0.8645, 0.5038, 0.8392, 0.4451, 0.86, 0.446, 0.8601, 0.4648, 0.839, 0.4657, 0.8642, 0.407, 0.8616, 0.4249, 0.8414, 0.4223, 0.8449, 0.4032, 0.8501, 0.3834, 0.8554, 0.3668, 0.8724, 0.3719, 0.8682, 0.3881, 0.8614, 0.3493, 0.8671, 0.3339, 0.8831, 0.3397, 0.8778, 0.3548, 0.8015, 0.6154, 0.8054, 0.6329, 0.7863, 0.6366, 0.7834, 0.619, 0.7978, 0.596, 0.7797, 0.5994, 0.7761, 0.5818, 0.7949, 0.5785, 0.7722, 0.5614, 0.7687, 0.5417, 0.7903, 0.539, 0.7922, 0.5584, 0.7652, 0.5181, 0.7628, 0.4953, 0.7874, 0.494, 0.7886, 0.5161, 0.7867, 0.4444, 0.7868, 0.4679, 0.7612, 0.4682, 0.7612, 0.4437, 0.7873, 0.4182, 0.7627, 0.4168, 0.7653, 0.394, 0.7885, 0.3963, 0.7689, 0.3708, 0.7723, 0.3515, 0.7921, 0.3543, 0.7903, 0.3735, 0.776, 0.3315, 0.7793, 0.3142, 0.797, 0.3171, 0.7946, 0.3343, 0.7065, 0.6464, 0.6874, 0.6481, 0.686, 0.6303, 0.7046, 0.6286, 0.6842, 0.6101, 0.6821, 0.5916, 0.7021, 0.59, 0.703, 0.6084, 0.6799, 0.57, 0.6777, 0.5489, 0.7011, 0.5478, 0.7013, 0.5686, 0.701, 0.5228, 0.6755, 0.5236, 0.6741, 0.4991, 0.701, 0.4984, 0.7011, 0.4696, 0.673, 0.4696, 0.6732, 0.4431, 0.7012, 0.4436, 0.6744, 0.4137, 0.6762, 0.3893, 0.7015, 0.3906, 0.7012, 0.4148, 0.6788, 0.3643, 0.6812, 0.3436, 0.7024, 0.345, 0.7019, 0.3658, 0.7032, 0.3237, 0.6835, 0.3224, 0.6855, 0.3042, 0.704, 0.3057, 0.5873, 0.6347, 0.6061, 0.6341, 0.6068, 0.652, 0.5877, 0.6526, 0.6057, 0.6138, 0.5866, 0.6143, 0.5854, 0.5956, 0.6058, 0.595, 0.6062, 0.5732, 0.5842, 0.5735, 0.5828, 0.5521, 0.6069, 0.5516, 0.6084, 0.5006, 0.6077, 0.5259, 0.5814, 0.526, 0.5804, 0.5005, 0.6091, 0.4432, 0.609, 0.4705, 0.5798, 0.4701, 0.5799, 0.4427, 0.6088, 0.4129, 0.5809, 0.4124, 0.5823, 0.3869, 0.6086, 0.3878, 0.6082, 0.3618, 0.5843, 0.3612, 0.5861, 0.3396, 0.6079, 0.3405, 0.6079, 0.2999, 0.6079, 0.3186, 0.5877, 0.3179, 0.589, 0.2994, 0.5074, 0.6352, 0.5075, 0.6532, 0.4885, 0.653, 0.4888, 0.6353, 0.5084, 0.5963, 0.5077, 0.6149, 0.4886, 0.615, 0.4881, 0.5963, 0.5095, 0.5745, 0.4875, 0.5741, 0.4866, 0.5526, 0.5108, 0.5527, 0.4851, 0.501, 0.5133, 0.5011, 0.5122, 0.5268, 0.4856, 0.5264, 0.5142, 0.443, 0.5141, 0.4706, 0.4845, 0.4702, 0.4846, 0.4426, 0.4854, 0.4119, 0.4864, 0.3863, 0.5131, 0.3867, 0.5137, 0.4124, 0.5122, 0.3604, 0.4879, 0.3603, 0.4892, 0.3384, 0.5113, 0.3388, 0.4903, 0.3165, 0.4911, 0.2978, 0.5101, 0.2977, 0.5107, 0.3165, 0.4095, 0.6335, 0.409, 0.6512, 0.3903, 0.6504, 0.3911, 0.633, 0.4104, 0.6135, 0.3917, 0.6129, 0.3915, 0.5945, 0.4116, 0.595, 0.4132, 0.5734, 0.3915, 0.5727, 0.391, 0.5515, 0.4149, 0.552, 0.4179, 0.5011, 0.4167, 0.5263, 0.3905, 0.5257, 0.3901, 0.5005, 0.4188, 0.4433, 0.4188, 0.4707, 0.3897, 0.4704, 0.3896, 0.4431, 0.418, 0.4127, 0.3899, 0.4129, 0.3905, 0.3874, 0.417, 0.3873, 0.4155, 0.361, 0.3913, 0.3615, 0.3919, 0.3397, 0.4141, 0.3394, 0.4128, 0.3171, 0.3923, 0.3177, 0.3924, 0.2988, 0.4116, 0.2983, 0.3121, 0.646, 0.2937, 0.6446, 0.2952, 0.6274, 0.3133, 0.6287, 0.2966, 0.6079, 0.2972, 0.59, 0.3167, 0.5912, 0.3149, 0.6091, 0.2979, 0.569, 0.2981, 0.5485, 0.321, 0.5496, 0.3189, 0.5702, 0.3247, 0.5004, 0.3233, 0.5248, 0.2981, 0.5238, 0.298, 0.4997, 0.2976, 0.4709, 0.2972, 0.4448, 0.3253, 0.4445, 0.3256, 0.4711, 0.2968, 0.4158, 0.2964, 0.3913, 0.3222, 0.3902, 0.3239, 0.415, 0.2961, 0.366, 0.2956, 0.3449, 0.3173, 0.3433, 0.3197, 0.3646, 0.2947, 0.3231, 0.2937, 0.3044, 0.3128, 0.3026, 0.3149, 0.3214, 0.2024, 0.6164, 0.2197, 0.6192, 0.2173, 0.6359, 0.1994, 0.6329, 0.2053, 0.5979, 0.2073, 0.581, 0.2256, 0.5835, 0.2227, 0.6004, 0.2106, 0.5426, 0.2319, 0.5446, 0.2288, 0.5639, 0.2094, 0.5614, 0.2122, 0.4983, 0.2367, 0.4989, 0.2347, 0.5217, 0.2117, 0.52, 0.2119, 0.4721, 0.2111, 0.4485, 0.2368, 0.4475, 0.2375, 0.472, 0.2095, 0.4222, 0.2077, 0.3998, 0.2314, 0.397, 0.2344, 0.4202, 0.2028, 0.3565, 0.2234, 0.3531, 0.2273, 0.3731, 0.2053, 0.3764, 0.2191, 0.3321, 0.1997, 0.3358, 0.1965, 0.3178, 0.2151, 0.3141, 0.116, 0.5947, 0.1317, 0.6003, 0.1268, 0.6159, 0.1099, 0.6097, 0.1373, 0.5834, 0.1219, 0.5784, 0.1263, 0.5637, 0.1422, 0.5684, 0.1474, 0.5514, 0.1308, 0.5471, 0.134, 0.5313, 0.1519, 0.5349, 0.1368, 0.5127, 0.1384, 0.4949, 0.1584, 0.4963, 0.156, 0.5154, 0.1372, 0.455, 0.1584, 0.4528, 0.1594, 0.4735, 0.1386, 0.4739, 0.1546, 0.4299, 0.1342, 0.4337, 0.1302, 0.4154, 0.1501, 0.4104, 0.1434, 0.3901, 0.125, 0.3961, 0.1193, 0.3795, 0.1369, 0.3729, 0.1294, 0.3546, 0.1124, 0.3617, 0.1055, 0.346, 0.1222, 0.3384, 0.05668, 0.564, 0.04647, 0.5765, 0.03357, 0.5632, 0.04519, 0.5534, 0.06677, 0.5514, 0.05604, 0.5426, 0.06395, 0.533, 0.07477, 0.5409, 0.07152, 0.5223, 0.07707, 0.5122, 0.08888, 0.5176, 0.08267, 0.529, 0.0944, 0.5042, 0.08179, 0.5002, 0.08432, 0.4889, 0.09795, 0.4909, 0.09762, 0.4607, 0.09914, 0.475, 0.08515, 0.4753, 0.08378, 0.4633, 0.09297, 0.445, 0.07987, 0.45, 0.07432, 0.4389, 0.087, 0.4318, 0.06651, 0.4273, 0.05797, 0.4175, 0.06869, 0.4075, 0.07806, 0.4186, 0.0456, 0.3852, 0.05717, 0.3958, 0.04683, 0.4073, 0.03514, 0.3982, 0.0167, 0.4785, 0.02497, 0.468, 0.03122, 0.4635, 0.03787, 0.4616, 0.04279, 0.4619, 0.0475, 0.4642, 0.0508, 0.4673, 0.05324, 0.4717, 0.05403, 0.4759, 0.05336, 0.4808, 0.05151, 0.4847, 0.04812, 0.4884, 0.04413, 0.4908, 0.03843, 0.4921, 0.03249, 0.4915, 0.02395, 0.487, 0.03962, 0.4995, 0.04685, 0.4967, 0.04822, 0.4992, 0.0405, 0.5025, 0.05216, 0.4931, 0.05658, 0.4879, 0.05876, 0.4893, 0.05395, 0.495, 0.05917, 0.4825, 0.06011, 0.4758, 0.06265, 0.4757, 0.0615, 0.4832, 0.05907, 0.4697, 0.05582, 0.4635, 0.05791, 0.4619, 0.0616, 0.4689, 0.05131, 0.459, 0.04481, 0.4556, 0.04587, 0.4528, 0.05295, 0.4569, 0.03777, 0.4541, 0.02857, 0.4546, 0.02817, 0.4508, 0.03808, 0.4509, 0.9842, 0.4793, 0.9714, 0.4816, 0.971, 0.4779, 0.9828, 0.4744, 0.9756, 0.4635, 0.9681, 0.4691, 0.9624, 0.4708, 0.9565, 0.4704, 0.9521, 0.4688, 0.9481, 0.4657, 0.9456, 0.4621, 0.9442, 0.4574, 0.9442, 0.4531, 0.9459, 0.4484, 0.9486, 0.4448, 0.9527, 0.4417, 0.9574, 0.4406, 0.9642, 0.4413, 0.9712, 0.4446, 0.9816, 0.4535, 0.9474, 0.4764, 0.9417, 0.4715, 0.9436, 0.4698, 0.9489, 0.4741, 0.9379, 0.4659, 0.9355, 0.4586, 0.9382, 0.4582, 0.9402, 0.4647, 0.9357, 0.4517, 0.9381, 0.4444, 0.9404, 0.4455, 0.9382, 0.4521, 0.9404, 0.4455, 0.9381, 0.4444, 0.9421, 0.4387, 0.944, 0.4405, 0.9421, 0.4387, 0.9481, 0.4337, 0.9496, 0.4361, 0.944, 0.4405, 0.9648, 0.4284, 0.9761, 0.428, 0.9757, 0.4328, 0.9651, 0.4321, 0.9643, 0.536, 0.9784, 0.5454, 0.9655, 0.5606, 0.9537, 0.5488, 0.9414, 0.5369, 0.9315, 0.5267, 0.9416, 0.5172, 0.9512, 0.526, 0.9218, 0.5153, 0.9141, 0.5042, 0.9256, 0.4972, 0.9324, 0.507, 0.9195, 0.4855, 0.9068, 0.491, 0.9024, 0.4778, 0.9155, 0.4744, 0.9133, 0.449, 0.9132, 0.461, 0.8994, 0.4621, 0.8994, 0.4478, 0.9023, 0.432, 0.907, 0.4188, 0.9198, 0.4242, 0.9157, 0.4356, 0.9141, 0.4054, 0.9217, 0.394, 0.933, 0.4021, 0.926, 0.4123, 0.9518, 0.3816, 0.9422, 0.3913, 0.9311, 0.3819, 0.9405, 0.3709, 0.298, 0.4997, 0.2976, 0.4709, 0.3256, 0.4711, 0.3247, 0.5004, 0.776, 0.3315, 0.7032, 0.3237, 0.704, 0.3057, 0.7793, 0.3142, 0.5873, 0.6347, 0.5866, 0.6143, 0.6057, 0.6138, 0.6061, 0.6341, 0.04519, 0.5534, 0.05604, 0.5426, 0.06677, 0.5514, 0.05668, 0.564, 0.7652, 0.5181, 0.701, 0.5228, 0.701, 0.4984, 0.7628, 0.4953, 0.9355, 0.4586, 0.9132, 0.461, 0.9133, 0.449, 0.9357, 0.4517, 0.5799, 0.4427, 0.5809, 0.4124, 0.6088, 0.4129, 0.6091, 0.4432, 0.07152, 0.5223, 0.04822, 0.4992, 0.05395, 0.495, 0.07707, 0.5122, 0.4856, 0.5264, 0.4167, 0.5263, 0.4179, 0.5011, 0.4851, 0.501, 0.5866, 0.6143, 0.5077, 0.6149, 0.5084, 0.5963, 0.5854, 0.5956, 0.08378, 0.4633, 0.07987, 0.45, 0.09297, 0.445, 0.09762, 0.4607, 0.2122, 0.4983, 0.2119, 0.4721, 0.2375, 0.472, 0.2367, 0.4989, 0.6799, 0.57, 0.6062, 0.5732, 0.6069, 0.5516, 0.6777, 0.5489, 0.06265, 0.4757, 0.06011, 0.4758, 0.05907, 0.4697, 0.0616, 0.4689, 0.3911, 0.633, 0.3917, 0.6129, 0.4104, 0.6135, 0.4095, 0.6335, 0.9999, 0.4747, 0.9784, 0.5454, 0.9643, 0.536, 0.9842, 0.4793, 0.1368, 0.5127, 0.0944, 0.5042, 0.09795, 0.4909, 0.1384, 0.4949, 0.9552, 0.4303, 0.9648, 0.4284, 0.9651, 0.4321, 0.9561, 0.4334, 0.3896, 0.4431, 0.3899, 0.4129, 0.418, 0.4127, 0.4188, 0.4433, 0.1372, 0.455, 0.1342, 0.4337, 0.1546, 0.4299, 0.1584, 0.4528, 0.8451, 0.5077, 0.7886, 0.5161, 0.7874, 0.494, 0.8415, 0.4885, 0.7834, 0.619, 0.7797, 0.5994, 0.7978, 0.596, 0.8015, 0.6154, 0.06651, 0.4273, 0.04587, 0.4528, 0.03808, 0.4509, 0.05797, 0.4175, 0.2094, 0.5614, 0.1474, 0.5514, 0.1519, 0.5349, 0.2106, 0.5426, 0.4903, 0.3165, 0.4128, 0.3171, 0.4116, 0.2983, 0.4911, 0.2978, 0.879, 0.5557, 0.9315, 0.5267, 0.9414, 0.5369, 0.8849, 0.5707, 0.6788, 0.3643, 0.6082, 0.3618, 0.6079, 0.3405, 0.6812, 0.3436, 0.7612, 0.4437, 0.7627, 0.4168, 0.7873, 0.4182, 0.7867, 0.4444, 0.2981, 0.5238, 0.2347, 0.5217, 0.2367, 0.4989, 0.298, 0.4997, 0.4846, 0.4426, 0.4854, 0.4119, 0.5137, 0.4124, 0.5142, 0.443, 0.8642, 0.407, 0.907, 0.4188, 0.9023, 0.432, 0.8616, 0.4249, 0.3897, 0.4704, 0.3256, 0.4711, 0.3253, 0.4445, 0.3896, 0.4431, 0.5809, 0.4124, 0.5137, 0.4124, 0.5131, 0.3867, 0.5823, 0.3869, 0.116, 0.5947, 0.1219, 0.5784, 0.1373, 0.5834, 0.1317, 0.6003, 0.8614, 0.3493, 0.7946, 0.3343, 0.797, 0.3171, 0.8671, 0.3339, 0.8392, 0.4451, 0.8414, 0.4223, 0.8616, 0.4249, 0.86, 0.446, 0.2053, 0.3764, 0.1434, 0.3901, 0.1369, 0.3729, 0.2028, 0.3565, 0.6741, 0.4991, 0.673, 0.4696, 0.7011, 0.4696, 0.701, 0.4984, 0.9626, 0.4783, 0.971, 0.4779, 0.9714, 0.4816, 0.9623, 0.4815, 0.2947, 0.3231, 0.2191, 0.3321, 0.2151, 0.3141, 0.2937, 0.3044, 0.4888, 0.6353, 0.4886, 0.615, 0.5077, 0.6149, 0.5074, 0.6352, 0.3903, 0.6504, 0.3121, 0.646, 0.3133, 0.6287, 0.3911, 0.633, 0.907, 0.4188, 0.9141, 0.4054, 0.926, 0.4123, 0.9198, 0.4242, 0.2972, 0.4448, 0.2968, 0.4158, 0.3239, 0.415, 0.3253, 0.4445, 0.5804, 0.5005, 0.5798, 0.4701, 0.609, 0.4705, 0.6084, 0.5006, 0.7689, 0.3708, 0.7019, 0.3658, 0.7024, 0.345, 0.7723, 0.3515, 0.9315, 0.5267, 0.9218, 0.5153, 0.9324, 0.507, 0.9416, 0.5172, 0.8762, 0.5949, 0.8691, 0.5774, 0.8849, 0.5707, 0.8926, 0.5878, 0.7722, 0.5614, 0.7013, 0.5686, 0.7011, 0.5478, 0.7687, 0.5417, 0.125, 0.3961, 0.07806, 0.4186, 0.06869, 0.4075, 0.1193, 0.3795, 0.0009668, 0.503, 0.002162, 0.4949, 0.0191, 0.4994, 0.01832, 0.5047, 0.3915, 0.5945, 0.3915, 0.5727, 0.4132, 0.5734, 0.4116, 0.595, 0.08432, 0.4889, 0.08515, 0.4753, 0.09914, 0.475, 0.09795, 0.4909, 0.2952, 0.6274, 0.2966, 0.6079, 0.3149, 0.6091, 0.3133, 0.6287, 0.05604, 0.5426, 0.03161, 0.5044, 0.0405, 0.5025, 0.06395, 0.533, 0.1308, 0.5471, 0.08267, 0.529, 0.08888, 0.5176, 0.134, 0.5313, 0.01826, 0.4574, 0.01682, 0.4527, 0.02817, 0.4508, 0.02857, 0.4546, 0.3905, 0.3874, 0.3913, 0.3615, 0.4155, 0.361, 0.417, 0.3873, 0.4845, 0.4702, 0.4188, 0.4707, 0.4188, 0.4433, 0.4846, 0.4426, 0.9381, 0.4444, 0.9157, 0.4356, 0.9198, 0.4242, 0.9421, 0.4387, 0.7628, 0.4953, 0.7612, 0.4682, 0.7868, 0.4679, 0.7874, 0.494, 0.0615, 0.4832, 0.05876, 0.4893, 0.05658, 0.4879, 0.05917, 0.4825, 0.8562, 0.5443, 0.7922, 0.5584, 0.7903, 0.539, 0.8506, 0.5275, 0.1384, 0.4949, 0.1386, 0.4739, 0.1594, 0.4735, 0.1584, 0.4963, 0.2024, 0.6164, 0.2053, 0.5979, 0.2227, 0.6004, 0.2197, 0.6192, 0.3917, 0.6129, 0.3149, 0.6091, 0.3167, 0.5912, 0.3915, 0.5945, 0.6842, 0.6101, 0.6057, 0.6138, 0.6058, 0.595, 0.6821, 0.5916, 0.9714, 0.4816, 0.9512, 0.526, 0.9416, 0.5172, 0.9623, 0.4815, 0.9481, 0.4337, 0.9552, 0.4303, 0.9561, 0.4334, 0.9496, 0.4361, 0.4885, 0.653, 0.409, 0.6512, 0.4095, 0.6335, 0.4888, 0.6353, 0.4864, 0.3863, 0.4879, 0.3603, 0.5122, 0.3604, 0.5131, 0.3867, 0.5798, 0.4701, 0.5141, 0.4706, 0.5142, 0.443, 0.5799, 0.4427, 0.86, 0.446, 0.8994, 0.4478, 0.8994, 0.4621, 0.8601, 0.4648, 0.2111, 0.4485, 0.2095, 0.4222, 0.2344, 0.4202, 0.2368, 0.4475, 0.6744, 0.4137, 0.6088, 0.4129, 0.6086, 0.3878, 0.6762, 0.3893, 0.9623, 0.4815, 0.9539, 0.4796, 0.9548, 0.4769, 0.9626, 0.4783, 0.07987, 0.45, 0.05791, 0.4619, 0.05295, 0.4569, 0.07432, 0.4389, 0.7055, 0.286, 0.704, 0.3057, 0.6855, 0.3042, 0.6874, 0.2844, 0.8926, 0.5878, 0.9537, 0.5488, 0.9655, 0.5606, 0.9005, 0.6032, 0.2976, 0.4709, 0.2375, 0.472, 0.2368, 0.4475, 0.2972, 0.4448, 0.8501, 0.3834, 0.7903, 0.3735, 0.7921, 0.3543, 0.8554, 0.3668, 0.6812, 0.3436, 0.6835, 0.3224, 0.7032, 0.3237, 0.7024, 0.345, 0.9646, 0.3706, 0.9518, 0.3816, 0.9405, 0.3709, 0.9524, 0.3575, 0.03147, 0.3724, 0.0456, 0.3852, 0.03514, 0.3982, 0.01934, 0.3878, 0.4881, 0.5963, 0.4875, 0.5741, 0.5095, 0.5745, 0.5084, 0.5963, 0.6084, 0.2799, 0.6079, 0.2999, 0.589, 0.2994, 0.59, 0.2793, 0.6777, 0.5489, 0.6755, 0.5236, 0.701, 0.5228, 0.7011, 0.5478, 0.2937, 0.6446, 0.2173, 0.6359, 0.2197, 0.6192, 0.2952, 0.6274, 0.2964, 0.3913, 0.2961, 0.366, 0.3197, 0.3646, 0.3222, 0.3902, 0.3899, 0.4129, 0.3239, 0.415, 0.3222, 0.3902, 0.3905, 0.3874, 0.9539, 0.4796, 0.9474, 0.4764, 0.9489, 0.4741, 0.9548, 0.4769, 0.1997, 0.3358, 0.1294, 0.3546, 0.1222, 0.3384, 0.1965, 0.3178, 0.8415, 0.4885, 0.839, 0.4657, 0.8601, 0.4648, 0.8617, 0.4859, 0.07707, 0.5122, 0.08179, 0.5002, 0.0944, 0.5042, 0.08888, 0.5176, 0.7627, 0.4168, 0.7012, 0.4148, 0.7015, 0.3906, 0.7653, 0.394, 0.5828, 0.5521, 0.5814, 0.526, 0.6077, 0.5259, 0.6069, 0.5516, 0.9217, 0.394, 0.9311, 0.3819, 0.9422, 0.3913, 0.933, 0.4021, 0.2117, 0.52, 0.156, 0.5154, 0.1584, 0.4963, 0.2122, 0.4983, 0.1994, 0.6329, 0.1268, 0.6159, 0.1317, 0.6003, 0.2024, 0.6164, 0.4108, 0.2778, 0.4116, 0.2983, 0.3924, 0.2988, 0.3921, 0.2783, 0.9141, 0.5042, 0.9068, 0.491, 0.9195, 0.4855, 0.9256, 0.4972, 0.2972, 0.59, 0.2979, 0.569, 0.3189, 0.5702, 0.3167, 0.5912, 0.8004, 0.2982, 0.797, 0.3171, 0.7793, 0.3142, 0.7826, 0.295, 0.04481, 0.4556, 0.03777, 0.4541, 0.03808, 0.4509, 0.04587, 0.4528, 0.391, 0.5515, 0.3905, 0.5257, 0.4167, 0.5263, 0.4149, 0.552, 0.05797, 0.4175, 0.04683, 0.4073, 0.05717, 0.3958, 0.06869, 0.4075, 0.1342, 0.4337, 0.09297, 0.445, 0.087, 0.4318, 0.1302, 0.4154, 0.7797, 0.5994, 0.703, 0.6084, 0.7021, 0.59, 0.7761, 0.5818, 0.5861, 0.3396, 0.5877, 0.3179, 0.6079, 0.3186, 0.6079, 0.3405, 0.9481, 0.4337, 0.926, 0.4123, 0.933, 0.4021, 0.9552, 0.4303, 0.1219, 0.5784, 0.06677, 0.5514, 0.07477, 0.5409, 0.1263, 0.5637, 0.1144, 0.3199, 0.1222, 0.3384, 0.1055, 0.346, 0.09667, 0.3279, 0.2073, 0.581, 0.2094, 0.5614, 0.2288, 0.5639, 0.2256, 0.5835, 0.7687, 0.5417, 0.7652, 0.5181, 0.7886, 0.5161, 0.7903, 0.539, 0.9539, 0.4796, 0.9324, 0.507, 0.9256, 0.4972, 0.9474, 0.4764, 0.1193, 0.3795, 0.1124, 0.3617, 0.1294, 0.3546, 0.1369, 0.3729, 0.2077, 0.3998, 0.2053, 0.3764, 0.2273, 0.3731, 0.2314, 0.397, 0.673, 0.4696, 0.609, 0.4705, 0.6091, 0.4432, 0.6732, 0.4431, 0.08515, 0.4753, 0.06265, 0.4757, 0.0616, 0.4689, 0.08378, 0.4633, 0.3919, 0.3397, 0.3923, 0.3177, 0.4128, 0.3171, 0.4141, 0.3394, 0.4886, 0.615, 0.4104, 0.6135, 0.4116, 0.595, 0.4881, 0.5963, 0.134, 0.5313, 0.1368, 0.5127, 0.156, 0.5154, 0.1519, 0.5349, 0.9417, 0.4715, 0.9379, 0.4659, 0.9402, 0.4647, 0.9436, 0.4698, 0.8691, 0.5774, 0.7978, 0.596, 0.7949, 0.5785, 0.8628, 0.5619, 0.4854, 0.4119, 0.418, 0.4127, 0.417, 0.3873, 0.4864, 0.3863, 0.51, 0.2774, 0.5101, 0.2977, 0.4911, 0.2978, 0.4914, 0.2774, 0.6874, 0.6481, 0.6068, 0.652, 0.6061, 0.6341, 0.686, 0.6303, 0.8831, 0.3397, 0.9405, 0.3709, 0.9311, 0.3819, 0.8778, 0.3548, 0.6762, 0.3893, 0.6788, 0.3643, 0.7019, 0.3658, 0.7015, 0.3906, 0.7723, 0.3515, 0.776, 0.3315, 0.7946, 0.3343, 0.7921, 0.3543, 0.8414, 0.4223, 0.7873, 0.4182, 0.7885, 0.3963, 0.8449, 0.4032, 0.04685, 0.4967, 0.05216, 0.4931, 0.05395, 0.495, 0.04822, 0.4992, 0.5877, 0.3179, 0.5107, 0.3165, 0.5101, 0.2977, 0.589, 0.2994, 0.4892, 0.3384, 0.4903, 0.3165, 0.5107, 0.3165, 0.5113, 0.3388, 0.8617, 0.4859, 0.9024, 0.4778, 0.9068, 0.491, 0.8645, 0.5038, 0.04683, 0.4073, 0.02817, 0.4508, 0.01682, 0.4527, 0.03514, 0.3982, 0.03357, 0.5632, 0.0009668, 0.503, 0.01832, 0.5047, 0.04519, 0.5534, 0.89, 0.3229, 0.8831, 0.3397, 0.8671, 0.3339, 0.8735, 0.3164, 0.5814, 0.526, 0.5122, 0.5268, 0.5133, 0.5011, 0.5804, 0.5005, 0.4866, 0.5526, 0.4856, 0.5264, 0.5122, 0.5268, 0.5108, 0.5527, 0.5877, 0.6526, 0.5075, 0.6532, 0.5074, 0.6352, 0.5873, 0.6347, 0.2119, 0.4721, 0.1594, 0.4735, 0.1584, 0.4528, 0.2111, 0.4485, 0.3913, 0.3615, 0.3197, 0.3646, 0.3173, 0.3433, 0.3919, 0.3397, 0.8554, 0.3668, 0.8614, 0.3493, 0.8778, 0.3548, 0.8724, 0.3719, 0.2966, 0.6079, 0.2227, 0.6004, 0.2256, 0.5835, 0.2972, 0.59, 0.7612, 0.4682, 0.7011, 0.4696, 0.7012, 0.4436, 0.7612, 0.4437, 0.6821, 0.5916, 0.6799, 0.57, 0.7013, 0.5686, 0.7021, 0.59, 0.3915, 0.5727, 0.3189, 0.5702, 0.321, 0.5496, 0.391, 0.5515, 0.8506, 0.5275, 0.8451, 0.5077, 0.8645, 0.5038, 0.8686, 0.5226, 0.2968, 0.4158, 0.2344, 0.4202, 0.2314, 0.397, 0.2964, 0.3913, 0.3108, 0.2822, 0.3128, 0.3026, 0.2937, 0.3044, 0.292, 0.2839, 0.2956, 0.3449, 0.2947, 0.3231, 0.3149, 0.3214, 0.3173, 0.3433, 0.5854, 0.5956, 0.5842, 0.5735, 0.6062, 0.5732, 0.6058, 0.595, 0.9024, 0.4778, 0.8994, 0.4621, 0.9132, 0.461, 0.9155, 0.4744, 0.07432, 0.4389, 0.06651, 0.4273, 0.07806, 0.4186, 0.087, 0.4318, 0.1386, 0.4739, 0.09914, 0.475, 0.09762, 0.4607, 0.1372, 0.455, 0.2112, 0.294, 0.2151, 0.3141, 0.1965, 0.3178, 0.1925, 0.2977, 0.2981, 0.5485, 0.2981, 0.5238, 0.3233, 0.5248, 0.321, 0.5496, 0.7863, 0.6366, 0.7065, 0.6464, 0.7046, 0.6286, 0.7834, 0.619, 0.9417, 0.4715, 0.9195, 0.4855, 0.9155, 0.4744, 0.9379, 0.4659, 0.5823, 0.3869, 0.5843, 0.3612, 0.6082, 0.3618, 0.6086, 0.3878, 0.3901, 0.5005, 0.3897, 0.4704, 0.4188, 0.4707, 0.4179, 0.5011, 0.06395, 0.533, 0.07152, 0.5223, 0.08267, 0.529, 0.07477, 0.5409, 0.4875, 0.5741, 0.4132, 0.5734, 0.4149, 0.552, 0.4866, 0.5526, 0.1099, 0.6097, 0.04647, 0.5765, 0.05668, 0.564, 0.116, 0.5947, 0.1302, 0.4154, 0.125, 0.3961, 0.1434, 0.3901, 0.1501, 0.4104, 0.2106, 0.5426, 0.2117, 0.52, 0.2347, 0.5217, 0.2319, 0.5446, 0.05582, 0.4635, 0.05131, 0.459, 0.05295, 0.4569, 0.05791, 0.4619, 0.6755, 0.5236, 0.6077, 0.5259, 0.6084, 0.5006, 0.6741, 0.4991, 0.7761, 0.5818, 0.7722, 0.5614, 0.7922, 0.5584, 0.7949, 0.5785, 0.4879, 0.3603, 0.4155, 0.361, 0.4141, 0.3394, 0.4892, 0.3384, 0.8724, 0.3719, 0.9217, 0.394, 0.9141, 0.4054, 0.8682, 0.3881, 0.9357, 0.4517, 0.9382, 0.4521, 0.9382, 0.4582, 0.9355, 0.4586, 0.2053, 0.5979, 0.1373, 0.5834, 0.1422, 0.5684, 0.2073, 0.581, 0.7653, 0.394, 0.7689, 0.3708, 0.7903, 0.3735, 0.7885, 0.3963, 0.839, 0.4657, 0.7868, 0.4679, 0.7867, 0.4444, 0.8392, 0.4451, 0.2028, 0.3565, 0.1997, 0.3358, 0.2191, 0.3321, 0.2234, 0.3531, 0.2979, 0.569, 0.2288, 0.5639, 0.2319, 0.5446, 0.2981, 0.5485, 0.8686, 0.5226, 0.9141, 0.5042, 0.9218, 0.5153, 0.8731, 0.5387, 0.9648, 0.4284, 0.9422, 0.3913, 0.9518, 0.3816, 0.9761, 0.428, 0.0313, 0.5006, 0.03962, 0.4995, 0.0405, 0.5025, 0.03161, 0.5044, 0.5843, 0.3612, 0.5122, 0.3604, 0.5113, 0.3388, 0.5861, 0.3396, 0.6835, 0.3224, 0.6079, 0.3186, 0.6079, 0.2999, 0.6855, 0.3042, 0.6732, 0.4431, 0.6744, 0.4137, 0.7012, 0.4148, 0.7012, 0.4436, 0.8827, 0.6114, 0.8054, 0.6329, 0.8015, 0.6154, 0.8762, 0.5949, 0.08179, 0.5002, 0.05876, 0.4893, 0.0615, 0.4832, 0.08432, 0.4889, 0.8449, 0.4032, 0.8501, 0.3834, 0.8682, 0.3881, 0.8642, 0.407, 0.1124, 0.3617, 0.05717, 0.3958, 0.0456, 0.3852, 0.1055, 0.346, 0.4851, 0.501, 0.4845, 0.4702, 0.5141, 0.4706, 0.5133, 0.5011, 0.1263, 0.5637, 0.1308, 0.5471, 0.1474, 0.5514, 0.1422, 0.5684, 0.5842, 0.5735, 0.5095, 0.5745, 0.5108, 0.5527, 0.5828, 0.5521, 0.9842, 0.4793, 0.9828, 0.4744, 0.997, 0.4677, 0.9999, 0.4747, 0.2961, 0.366, 0.2273, 0.3731, 0.2234, 0.3531, 0.2956, 0.3449, 0.3923, 0.3177, 0.3149, 0.3214, 0.3128, 0.3026, 0.3924, 0.2988, 0.3905, 0.5257, 0.3233, 0.5248, 0.3247, 0.5004, 0.3901, 0.5005, 0.686, 0.6303, 0.6842, 0.6101, 0.703, 0.6084, 0.7046, 0.6286, 0.9537, 0.5488, 0.9414, 0.5369, 0.9512, 0.526, 0.9643, 0.536, 0.2095, 0.4222, 0.1546, 0.4299, 0.1501, 0.4104, 0.2077, 0.3998, 0.8628, 0.5619, 0.8562, 0.5443, 0.8731, 0.5387, 0.879, 0.5557, 0.8994, 0.4478, 0.9023, 0.432, 0.9157, 0.4356, 0.9133, 0.449, 0.9537, 0.5488, 0.8926, 0.5878, 0.8849, 0.5707, 0.9414, 0.5369, 0.0191, 0.4994, 0.0313, 0.5006, 0.03161, 0.5044, 0.01832, 0.5047, 0.9924, 0.4369, 0.9757, 0.4328, 0.9761, 0.428, 0.9939, 0.4299, 0.0167, 0.4785, 0.02395, 0.487, 0.02083, 0.4931, 0.007783, 0.485, 0.007783, 0.485, 0.02083, 0.4931, 0.0191, 0.4994, 0.002162, 0.4949, 0.03249, 0.4915, 0.03843, 0.4921, 0.03894, 0.4958, 0.03156, 0.4959, 0.03156, 0.4959, 0.03894, 0.4958, 0.03962, 0.4995, 0.0313, 0.5006, 0.04413, 0.4908, 0.04812, 0.4884, 0.05009, 0.4907, 0.04542, 0.4937, 0.04542, 0.4937, 0.05009, 0.4907, 0.05216, 0.4931, 0.04685, 0.4967, 0.05151, 0.4847, 0.05336, 0.4808, 0.0562, 0.4816, 0.05402, 0.4863, 0.05402, 0.4863, 0.0562, 0.4816, 0.05917, 0.4825, 0.05658, 0.4879, 0.05403, 0.4759, 0.05324, 0.4717, 0.05616, 0.4707, 0.05703, 0.4759, 0.05703, 0.4759, 0.05616, 0.4707, 0.05907, 0.4697, 0.06011, 0.4758, 0.0508, 0.4673, 0.0475, 0.4642, 0.04934, 0.4616, 0.05323, 0.4654, 0.05323, 0.4654, 0.04934, 0.4616, 0.05131, 0.459, 0.05582, 0.4635, 0.04279, 0.4619, 0.03787, 0.4616, 0.03767, 0.4579, 0.0437, 0.4588, 0.0437, 0.4588, 0.03767, 0.4579, 0.03777, 0.4541, 0.04481, 0.4556, 0.03122, 0.4635, 0.02497, 0.468, 0.02104, 0.463, 0.0297, 0.4591, 0.0297, 0.4591, 0.02104, 0.463, 0.01826, 0.4574, 0.02857, 0.4546, 0.9756, 0.4635, 0.9816, 0.4535, 0.991, 0.4592, 0.9798, 0.4686, 0.9798, 0.4686, 0.991, 0.4592, 0.997, 0.4677, 0.9828, 0.4744, 0.9624, 0.4708, 0.9681, 0.4691, 0.9699, 0.4734, 0.9626, 0.4746, 0.9626, 0.4746, 0.9699, 0.4734, 0.971, 0.4779, 0.9626, 0.4783, 0.9521, 0.4688, 0.9565, 0.4704, 0.9558, 0.4736, 0.9506, 0.4715, 0.9506, 0.4715, 0.9558, 0.4736, 0.9548, 0.4769, 0.9489, 0.4741, 0.9456, 0.4621, 0.9481, 0.4657, 0.9459, 0.4678, 0.943, 0.4634, 0.943, 0.4634, 0.9459, 0.4678, 0.9436, 0.4698, 0.9402, 0.4647, 0.9442, 0.4531, 0.9442, 0.4574, 0.9412, 0.4578, 0.9412, 0.4526, 0.9412, 0.4526, 0.9412, 0.4578, 0.9382, 0.4582, 0.9382, 0.4521, 0.9486, 0.4448, 0.9459, 0.4484, 0.9432, 0.4469, 0.9463, 0.4426, 0.9463, 0.4426, 0.9432, 0.4469, 0.9404, 0.4455, 0.944, 0.4405, 0.9574, 0.4406, 0.9527, 0.4417, 0.9513, 0.4389, 0.957, 0.4371, 0.957, 0.4371, 0.9513, 0.4389, 0.9496, 0.4361, 0.9561, 0.4334, 0.9712, 0.4446, 0.9642, 0.4413, 0.9649, 0.4367, 0.9741, 0.4389, 0.9741, 0.4389, 0.9649, 0.4367, 0.9651, 0.4321, 0.9757, 0.4328, 0.05336, 0.4808, 0.05403, 0.4759, 0.05703, 0.4759, 0.0562, 0.4816, 0.0562, 0.4816, 0.05703, 0.4759, 0.06011, 0.4758, 0.05917, 0.4825, 0.9527, 0.4417, 0.9486, 0.4448, 0.9463, 0.4426, 0.9513, 0.4389, 0.9513, 0.4389, 0.9463, 0.4426, 0.944, 0.4405, 0.9496, 0.4361, 0.9565, 0.4704, 0.9624, 0.4708, 0.9626, 0.4746, 0.9558, 0.4736, 0.9558, 0.4736, 0.9626, 0.4746, 0.9626, 0.4783, 0.9548, 0.4769, 0.02497, 0.468, 0.0167, 0.4785, 0.008421, 0.4727, 0.02104, 0.463, 0.02104, 0.463, 0.008421, 0.4727, 0.002915, 0.4647, 0.01826, 0.4574, 0.03787, 0.4616, 0.03122, 0.4635, 0.0297, 0.4591, 0.03767, 0.4579, 0.03767, 0.4579, 0.0297, 0.4591, 0.02857, 0.4546, 0.03777, 0.4541, 0.04812, 0.4884, 0.05151, 0.4847, 0.05402, 0.4863, 0.05009, 0.4907, 0.05009, 0.4907, 0.05402, 0.4863, 0.05658, 0.4879, 0.05216, 0.4931, 0.9642, 0.4413, 0.9574, 0.4406, 0.957, 0.4371, 0.9649, 0.4367, 0.9649, 0.4367, 0.957, 0.4371, 0.9561, 0.4334, 0.9651, 0.4321, 0.9816, 0.4535, 0.9712, 0.4446, 0.9741, 0.4389, 0.9886, 0.446, 0.9886, 0.446, 0.9741, 0.4389, 0.9757, 0.4328, 0.9924, 0.4369, 0.9481, 0.4657, 0.9521, 0.4688, 0.9506, 0.4715, 0.9459, 0.4678, 0.9459, 0.4678, 0.9506, 0.4715, 0.9489, 0.4741, 0.9436, 0.4698, 0.0475, 0.4642, 0.04279, 0.4619, 0.0437, 0.4588, 0.04934, 0.4616, 0.04934, 0.4616, 0.0437, 0.4588, 0.04481, 0.4556, 0.05131, 0.459, 0.9442, 0.4574, 0.9456, 0.4621, 0.943, 0.4634, 0.9412, 0.4578, 0.9412, 0.4578, 0.943, 0.4634, 0.9402, 0.4647, 0.9382, 0.4582, 0.03843, 0.4921, 0.04413, 0.4908, 0.04542, 0.4937, 0.03894, 0.4958, 0.03894, 0.4958, 0.04542, 0.4937, 0.04685, 0.4967, 0.03962, 0.4995, 0.05324, 0.4717, 0.0508, 0.4673, 0.05323, 0.4654, 0.05616, 0.4707, 0.05616, 0.4707, 0.05323, 0.4654, 0.05582, 0.4635, 0.05907, 0.4697, 0.9459, 0.4484, 0.9442, 0.4531, 0.9412, 0.4526, 0.9432, 0.4469, 0.9432, 0.4469, 0.9412, 0.4526, 0.9382, 0.4521, 0.9404, 0.4455, 0.02395, 0.487, 0.03249, 0.4915, 0.03156, 0.4959, 0.02083, 0.4931, 0.02083, 0.4931, 0.03156, 0.4959, 0.0313, 0.5006, 0.0191, 0.4994, 0.9681, 0.4691, 0.9756, 0.4635, 0.9798, 0.4686, 0.9699, 0.4734, 0.9699, 0.4734, 0.9798, 0.4686, 0.9828, 0.4744, 0.971, 0.4779, 6.13e-05, 0.4582, 0.01682, 0.4527, 0.01826, 0.4574, 0.002915, 0.4647])
me_torus.materials.append(mat_material_001)
me_torus.use_remesh_preserve_volume = False
me_torus.use_remesh_preserve_attributes = False
me_torus.use_mirror_vertex_groups = False
me_torus.update()

# ---- objects
ob_torus = bpy.data.objects.new('Torus', me_torus)

# ---- transforms, parenting, visibility, modifiers, constraints
ob_torus.location = (0.0, 0.0, 0.0)
ob_torus.lineart.crease_threshold = 0.0

# ---- collection membership
col_collection_1.objects.link(ob_torus)

# ---- scene / render settings (as saved in the file)
scene.frame_start = 1; scene.frame_end = 250; scene.frame_set(11)
scene.render.engine = 'CYCLES'
scene.render.resolution_percentage = 50
scene.render.dither_intensity = 0.0
scene.cycles.use_denoising = False
scene.cycles.samples = 128
scene.cycles.sampling_pattern = 'TABULATED_SOBOL'
scene.cycles.light_sampling_threshold = 0.0
scene.cycles.use_adaptive_sampling = False
scene.cycles.use_light_tree = False
scene.cycles.blur_glossy = 0.0
scene.cycles.sample_clamp_indirect = 0.0
scene.view_settings.view_transform = 'Standard'
bpy.context.view_layer.update()

# ---- added for rendering (the .blend has no active camera and no usable light): camera, sun
cam_auto = bpy.data.cameras.new('AutoCamera')
cam_auto.lens = 50.0
cam_auto.sensor_width = 36.0
cam_auto.clip_end = 1000.0
ob_auto_camera = bpy.data.objects.new('AutoCamera', cam_auto)
scene.collection.objects.link(ob_auto_camera)
ob_auto_camera.location = (2.59499, -2.94695, 2.07599)
ob_auto_camera.rotation_euler = (1.09748, -7.21219e-08, 0.694738)
scene.camera = ob_auto_camera
light_auto_sun = bpy.data.lights.new('AutoSun', 'SUN')
light_auto_sun.energy = 3.0
light_auto_sun.angle = 0.0523599
ob_auto_sun = bpy.data.objects.new('AutoSun', light_auto_sun)
scene.collection.objects.link(ob_auto_sun)
ob_auto_sun.rotation_euler = (0.872665, 0.174533, 0.523599)
bpy.context.view_layer.update()
